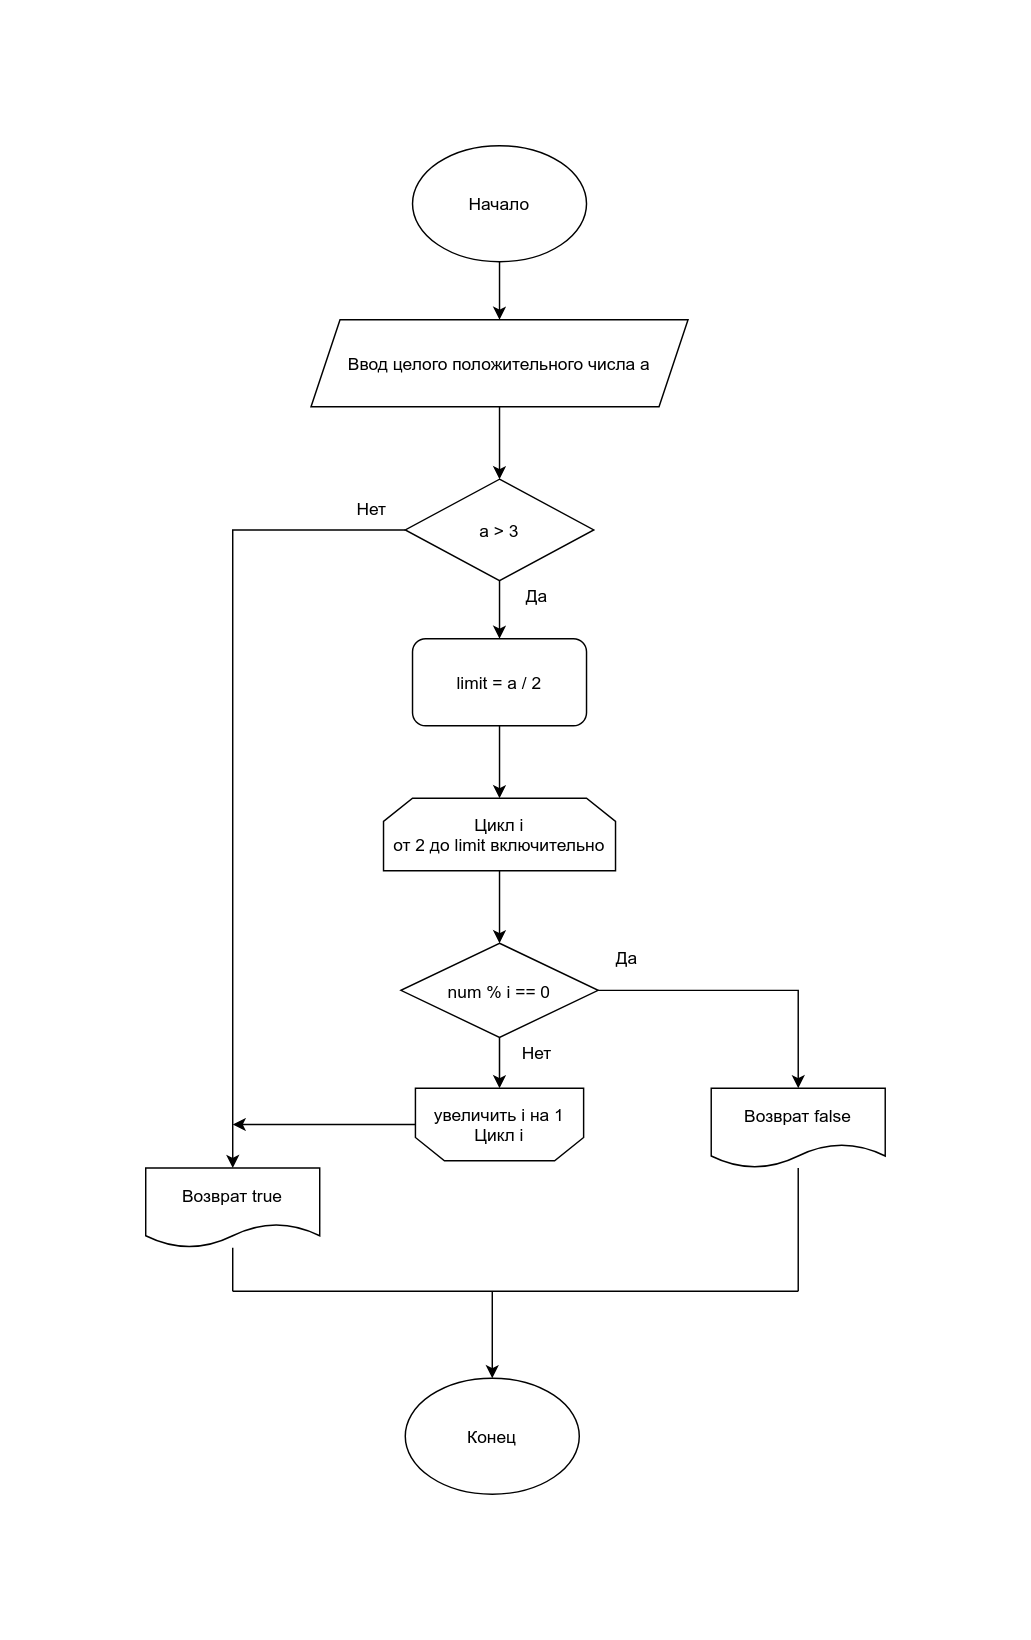

The diagram above was exported from draw.io. Its source (the exported page's mxGraphModel, read from the mxfile embedded in the PNG):
<mxGraphModel dx="1102" dy="812" grid="1" gridSize="10" guides="1" tooltips="1" connect="1" arrows="1" fold="1" page="1" pageScale="1" pageWidth="827" pageHeight="1169" math="0" shadow="0">
  <root>
    <mxCell id="0" />
    <mxCell id="1" parent="0" />
    <mxCell id="GUixJGsmDJxpkyHFr0ot-4" style="edgeStyle=orthogonalEdgeStyle;rounded=0;orthogonalLoop=1;jettySize=auto;html=1;" parent="1" source="GUixJGsmDJxpkyHFr0ot-1" target="GUixJGsmDJxpkyHFr0ot-2" edge="1">
      <mxGeometry relative="1" as="geometry" />
    </mxCell>
    <mxCell id="GUixJGsmDJxpkyHFr0ot-1" value="Начало" style="ellipse;whiteSpace=wrap;html=1;" parent="1" vertex="1">
      <mxGeometry x="354" y="50" width="120" height="80" as="geometry" />
    </mxCell>
    <mxCell id="GUixJGsmDJxpkyHFr0ot-5" style="edgeStyle=orthogonalEdgeStyle;rounded=0;orthogonalLoop=1;jettySize=auto;html=1;" parent="1" source="GUixJGsmDJxpkyHFr0ot-2" target="GUixJGsmDJxpkyHFr0ot-3" edge="1">
      <mxGeometry relative="1" as="geometry" />
    </mxCell>
    <mxCell id="GUixJGsmDJxpkyHFr0ot-17" style="edgeStyle=orthogonalEdgeStyle;rounded=0;orthogonalLoop=1;jettySize=auto;html=1;exitX=0;exitY=0.5;exitDx=0;exitDy=0;entryX=0.5;entryY=0;entryDx=0;entryDy=0;" parent="1" source="GUixJGsmDJxpkyHFr0ot-3" target="GUixJGsmDJxpkyHFr0ot-16" edge="1">
      <mxGeometry relative="1" as="geometry">
        <mxPoint x="230" y="610" as="targetPoint" />
      </mxGeometry>
    </mxCell>
    <mxCell id="GUixJGsmDJxpkyHFr0ot-2" value="Ввод целого положительного числа a" style="shape=parallelogram;perimeter=parallelogramPerimeter;whiteSpace=wrap;html=1;fixedSize=1;" parent="1" vertex="1">
      <mxGeometry x="284" y="170" width="260" height="60" as="geometry" />
    </mxCell>
    <mxCell id="GUixJGsmDJxpkyHFr0ot-8" style="edgeStyle=orthogonalEdgeStyle;rounded=0;orthogonalLoop=1;jettySize=auto;html=1;entryX=0.5;entryY=0;entryDx=0;entryDy=0;" parent="1" source="GUixJGsmDJxpkyHFr0ot-3" target="GUixJGsmDJxpkyHFr0ot-6" edge="1">
      <mxGeometry relative="1" as="geometry" />
    </mxCell>
    <mxCell id="GUixJGsmDJxpkyHFr0ot-3" value="a &amp;gt; 3" style="rhombus;whiteSpace=wrap;html=1;" parent="1" vertex="1">
      <mxGeometry x="349" y="280" width="130" height="70" as="geometry" />
    </mxCell>
    <mxCell id="GUixJGsmDJxpkyHFr0ot-9" style="edgeStyle=orthogonalEdgeStyle;rounded=0;orthogonalLoop=1;jettySize=auto;html=1;entryX=0.5;entryY=0;entryDx=0;entryDy=0;" parent="1" source="GUixJGsmDJxpkyHFr0ot-6" target="GUixJGsmDJxpkyHFr0ot-7" edge="1">
      <mxGeometry relative="1" as="geometry" />
    </mxCell>
    <mxCell id="GUixJGsmDJxpkyHFr0ot-6" value="limit = a / 2" style="rounded=1;whiteSpace=wrap;html=1;" parent="1" vertex="1">
      <mxGeometry x="354" y="390" width="120" height="60" as="geometry" />
    </mxCell>
    <mxCell id="GUixJGsmDJxpkyHFr0ot-11" style="edgeStyle=orthogonalEdgeStyle;rounded=0;orthogonalLoop=1;jettySize=auto;html=1;entryX=0.5;entryY=0;entryDx=0;entryDy=0;" parent="1" source="GUixJGsmDJxpkyHFr0ot-7" target="GUixJGsmDJxpkyHFr0ot-10" edge="1">
      <mxGeometry relative="1" as="geometry" />
    </mxCell>
    <mxCell id="GUixJGsmDJxpkyHFr0ot-7" value="Цикл i&lt;br&gt;от 2 до limit включительно" style="shape=loopLimit;whiteSpace=wrap;html=1;" parent="1" vertex="1">
      <mxGeometry x="334" y="500" width="160" height="50" as="geometry" />
    </mxCell>
    <mxCell id="GUixJGsmDJxpkyHFr0ot-14" style="edgeStyle=orthogonalEdgeStyle;rounded=0;orthogonalLoop=1;jettySize=auto;html=1;entryX=0.5;entryY=1;entryDx=0;entryDy=0;" parent="1" source="GUixJGsmDJxpkyHFr0ot-10" target="GUixJGsmDJxpkyHFr0ot-13" edge="1">
      <mxGeometry relative="1" as="geometry" />
    </mxCell>
    <mxCell id="GUixJGsmDJxpkyHFr0ot-19" style="edgeStyle=orthogonalEdgeStyle;rounded=0;orthogonalLoop=1;jettySize=auto;html=1;entryX=0.5;entryY=0;entryDx=0;entryDy=0;" parent="1" source="GUixJGsmDJxpkyHFr0ot-10" target="GUixJGsmDJxpkyHFr0ot-15" edge="1">
      <mxGeometry relative="1" as="geometry" />
    </mxCell>
    <mxCell id="GUixJGsmDJxpkyHFr0ot-10" value="num % i == 0" style="rhombus;whiteSpace=wrap;html=1;" parent="1" vertex="1">
      <mxGeometry x="346" y="600" width="136" height="65" as="geometry" />
    </mxCell>
    <mxCell id="GUixJGsmDJxpkyHFr0ot-38" style="edgeStyle=orthogonalEdgeStyle;rounded=0;orthogonalLoop=1;jettySize=auto;html=1;" parent="1" source="GUixJGsmDJxpkyHFr0ot-13" edge="1">
      <mxGeometry relative="1" as="geometry">
        <mxPoint x="230" y="725" as="targetPoint" />
      </mxGeometry>
    </mxCell>
    <mxCell id="GUixJGsmDJxpkyHFr0ot-13" value="увеличить i на 1&lt;br&gt;Цикл i" style="shape=loopLimit;whiteSpace=wrap;html=1;rotation=0;direction=west;" parent="1" vertex="1">
      <mxGeometry x="356" y="700" width="116" height="50" as="geometry" />
    </mxCell>
    <mxCell id="GUixJGsmDJxpkyHFr0ot-15" value="Возврат false" style="shape=document;whiteSpace=wrap;html=1;boundedLbl=1;" parent="1" vertex="1">
      <mxGeometry x="560" y="700" width="120" height="55" as="geometry" />
    </mxCell>
    <mxCell id="GUixJGsmDJxpkyHFr0ot-16" value="Возврат true" style="shape=document;whiteSpace=wrap;html=1;boundedLbl=1;" parent="1" vertex="1">
      <mxGeometry x="170" y="755" width="120" height="55" as="geometry" />
    </mxCell>
    <mxCell id="GUixJGsmDJxpkyHFr0ot-24" value="Конец" style="ellipse;whiteSpace=wrap;html=1;" parent="1" vertex="1">
      <mxGeometry x="349" y="900" width="120" height="80" as="geometry" />
    </mxCell>
    <mxCell id="GUixJGsmDJxpkyHFr0ot-30" value="" style="endArrow=none;html=1;" parent="1" edge="1">
      <mxGeometry width="50" height="50" relative="1" as="geometry">
        <mxPoint x="230" y="840" as="sourcePoint" />
        <mxPoint x="620" y="840" as="targetPoint" />
      </mxGeometry>
    </mxCell>
    <mxCell id="GUixJGsmDJxpkyHFr0ot-31" value="" style="endArrow=classic;html=1;entryX=0.5;entryY=0;entryDx=0;entryDy=0;" parent="1" target="GUixJGsmDJxpkyHFr0ot-24" edge="1">
      <mxGeometry width="50" height="50" relative="1" as="geometry">
        <mxPoint x="409" y="840" as="sourcePoint" />
        <mxPoint x="540" y="880" as="targetPoint" />
      </mxGeometry>
    </mxCell>
    <mxCell id="GUixJGsmDJxpkyHFr0ot-32" value="" style="endArrow=none;html=1;" parent="1" target="GUixJGsmDJxpkyHFr0ot-16" edge="1">
      <mxGeometry width="50" height="50" relative="1" as="geometry">
        <mxPoint x="230" y="840" as="sourcePoint" />
        <mxPoint x="490" y="730" as="targetPoint" />
      </mxGeometry>
    </mxCell>
    <mxCell id="GUixJGsmDJxpkyHFr0ot-33" value="" style="endArrow=none;html=1;" parent="1" target="GUixJGsmDJxpkyHFr0ot-15" edge="1">
      <mxGeometry width="50" height="50" relative="1" as="geometry">
        <mxPoint x="620" y="840" as="sourcePoint" />
        <mxPoint x="780" y="730" as="targetPoint" />
      </mxGeometry>
    </mxCell>
    <mxCell id="GUixJGsmDJxpkyHFr0ot-35" value="Нет" style="text;html=1;strokeColor=none;fillColor=none;align=center;verticalAlign=middle;whiteSpace=wrap;rounded=0;" parent="1" vertex="1">
      <mxGeometry x="306" y="290" width="40" height="20" as="geometry" />
    </mxCell>
    <mxCell id="GUixJGsmDJxpkyHFr0ot-37" value="Да" style="text;html=1;strokeColor=none;fillColor=none;align=center;verticalAlign=middle;whiteSpace=wrap;rounded=0;" parent="1" vertex="1">
      <mxGeometry x="420" y="350" width="40" height="20" as="geometry" />
    </mxCell>
    <mxCell id="GUixJGsmDJxpkyHFr0ot-39" value="Да" style="text;html=1;strokeColor=none;fillColor=none;align=center;verticalAlign=middle;whiteSpace=wrap;rounded=0;" parent="1" vertex="1">
      <mxGeometry x="482" y="600" width="40" height="20" as="geometry" />
    </mxCell>
    <mxCell id="GUixJGsmDJxpkyHFr0ot-40" value="Нет" style="text;html=1;strokeColor=none;fillColor=none;align=center;verticalAlign=middle;whiteSpace=wrap;rounded=0;" parent="1" vertex="1">
      <mxGeometry x="420" y="665" width="40" height="20" as="geometry" />
    </mxCell>
  </root>
</mxGraphModel>